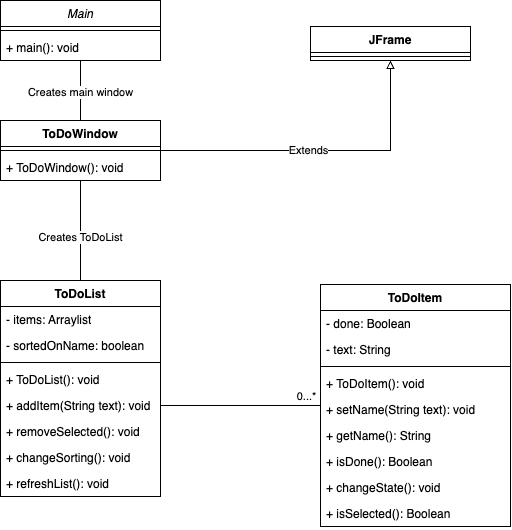

The diagram above was exported from draw.io. Its source (the exported page's mxGraphModel, read from the mxfile embedded in the PNG):
<mxGraphModel dx="838" dy="555" grid="1" gridSize="10" guides="1" tooltips="1" connect="1" arrows="1" fold="1" page="1" pageScale="1" pageWidth="827" pageHeight="1169" math="0" shadow="0">
  <root>
    <mxCell id="WIyWlLk6GJQsqaUBKTNV-0" />
    <mxCell id="WIyWlLk6GJQsqaUBKTNV-1" parent="WIyWlLk6GJQsqaUBKTNV-0" />
    <mxCell id="RcZO15KrOehZZR4QOtlL-4" style="edgeStyle=orthogonalEdgeStyle;rounded=0;orthogonalLoop=1;jettySize=auto;html=1;entryX=0.5;entryY=0;entryDx=0;entryDy=0;endArrow=none;endFill=0;" edge="1" parent="WIyWlLk6GJQsqaUBKTNV-1" source="zkfFHV4jXpPFQw0GAbJ--0" target="RcZO15KrOehZZR4QOtlL-0">
      <mxGeometry relative="1" as="geometry" />
    </mxCell>
    <mxCell id="RcZO15KrOehZZR4QOtlL-41" value="Creates main window" style="edgeLabel;html=1;align=center;verticalAlign=middle;resizable=0;points=[];" vertex="1" connectable="0" parent="RcZO15KrOehZZR4QOtlL-4">
      <mxGeometry x="0.05" relative="1" as="geometry">
        <mxPoint as="offset" />
      </mxGeometry>
    </mxCell>
    <mxCell id="zkfFHV4jXpPFQw0GAbJ--0" value="Main" style="swimlane;fontStyle=2;align=center;verticalAlign=top;childLayout=stackLayout;horizontal=1;startSize=26;horizontalStack=0;resizeParent=1;resizeLast=0;collapsible=1;marginBottom=0;rounded=0;shadow=0;strokeWidth=1;" parent="WIyWlLk6GJQsqaUBKTNV-1" vertex="1">
      <mxGeometry x="220" y="120" width="160" height="60" as="geometry">
        <mxRectangle x="230" y="140" width="160" height="26" as="alternateBounds" />
      </mxGeometry>
    </mxCell>
    <mxCell id="zkfFHV4jXpPFQw0GAbJ--4" value="" style="line;html=1;strokeWidth=1;align=left;verticalAlign=middle;spacingTop=-1;spacingLeft=3;spacingRight=3;rotatable=0;labelPosition=right;points=[];portConstraint=eastwest;" parent="zkfFHV4jXpPFQw0GAbJ--0" vertex="1">
      <mxGeometry y="26" width="160" height="8" as="geometry" />
    </mxCell>
    <mxCell id="zkfFHV4jXpPFQw0GAbJ--5" value="+ main(): void" style="text;align=left;verticalAlign=top;spacingLeft=4;spacingRight=4;overflow=hidden;rotatable=0;points=[[0,0.5],[1,0.5]];portConstraint=eastwest;" parent="zkfFHV4jXpPFQw0GAbJ--0" vertex="1">
      <mxGeometry y="34" width="160" height="26" as="geometry" />
    </mxCell>
    <mxCell id="RcZO15KrOehZZR4QOtlL-9" style="edgeStyle=orthogonalEdgeStyle;rounded=0;orthogonalLoop=1;jettySize=auto;html=1;endArrow=block;endFill=0;" edge="1" parent="WIyWlLk6GJQsqaUBKTNV-1" source="RcZO15KrOehZZR4QOtlL-0" target="RcZO15KrOehZZR4QOtlL-5">
      <mxGeometry relative="1" as="geometry" />
    </mxCell>
    <mxCell id="RcZO15KrOehZZR4QOtlL-10" value="Extends" style="edgeLabel;html=1;align=center;verticalAlign=middle;resizable=0;points=[];" vertex="1" connectable="0" parent="RcZO15KrOehZZR4QOtlL-9">
      <mxGeometry x="-0.0805" relative="1" as="geometry">
        <mxPoint as="offset" />
      </mxGeometry>
    </mxCell>
    <mxCell id="RcZO15KrOehZZR4QOtlL-27" style="edgeStyle=orthogonalEdgeStyle;rounded=0;orthogonalLoop=1;jettySize=auto;html=1;entryX=0.5;entryY=0;entryDx=0;entryDy=0;endArrow=none;endFill=0;" edge="1" parent="WIyWlLk6GJQsqaUBKTNV-1" source="RcZO15KrOehZZR4QOtlL-0" target="RcZO15KrOehZZR4QOtlL-11">
      <mxGeometry relative="1" as="geometry" />
    </mxCell>
    <mxCell id="RcZO15KrOehZZR4QOtlL-43" value="Creates ToDoList" style="edgeLabel;html=1;align=center;verticalAlign=middle;resizable=0;points=[];" vertex="1" connectable="0" parent="RcZO15KrOehZZR4QOtlL-27">
      <mxGeometry x="0.1309" relative="1" as="geometry">
        <mxPoint as="offset" />
      </mxGeometry>
    </mxCell>
    <mxCell id="RcZO15KrOehZZR4QOtlL-0" value="ToDoWindow" style="swimlane;fontStyle=1;align=center;verticalAlign=top;childLayout=stackLayout;horizontal=1;startSize=26;horizontalStack=0;resizeParent=1;resizeParentMax=0;resizeLast=0;collapsible=1;marginBottom=0;whiteSpace=wrap;html=1;" vertex="1" parent="WIyWlLk6GJQsqaUBKTNV-1">
      <mxGeometry x="220" y="240" width="160" height="60" as="geometry" />
    </mxCell>
    <mxCell id="RcZO15KrOehZZR4QOtlL-2" value="" style="line;strokeWidth=1;fillColor=none;align=left;verticalAlign=middle;spacingTop=-1;spacingLeft=3;spacingRight=3;rotatable=0;labelPosition=right;points=[];portConstraint=eastwest;strokeColor=inherit;" vertex="1" parent="RcZO15KrOehZZR4QOtlL-0">
      <mxGeometry y="26" width="160" height="8" as="geometry" />
    </mxCell>
    <mxCell id="RcZO15KrOehZZR4QOtlL-3" value="+ ToDoWindow(): void" style="text;strokeColor=none;fillColor=none;align=left;verticalAlign=top;spacingLeft=4;spacingRight=4;overflow=hidden;rotatable=0;points=[[0,0.5],[1,0.5]];portConstraint=eastwest;whiteSpace=wrap;html=1;" vertex="1" parent="RcZO15KrOehZZR4QOtlL-0">
      <mxGeometry y="34" width="160" height="26" as="geometry" />
    </mxCell>
    <mxCell id="RcZO15KrOehZZR4QOtlL-5" value="JFrame" style="swimlane;fontStyle=1;align=center;verticalAlign=top;childLayout=stackLayout;horizontal=1;startSize=26;horizontalStack=0;resizeParent=1;resizeParentMax=0;resizeLast=0;collapsible=1;marginBottom=0;whiteSpace=wrap;html=1;" vertex="1" parent="WIyWlLk6GJQsqaUBKTNV-1">
      <mxGeometry x="530" y="146" width="160" height="34" as="geometry" />
    </mxCell>
    <mxCell id="RcZO15KrOehZZR4QOtlL-7" value="" style="line;strokeWidth=1;fillColor=none;align=left;verticalAlign=middle;spacingTop=-1;spacingLeft=3;spacingRight=3;rotatable=0;labelPosition=right;points=[];portConstraint=eastwest;strokeColor=inherit;" vertex="1" parent="RcZO15KrOehZZR4QOtlL-5">
      <mxGeometry y="26" width="160" height="8" as="geometry" />
    </mxCell>
    <mxCell id="RcZO15KrOehZZR4QOtlL-11" value="ToDoList" style="swimlane;fontStyle=1;align=center;verticalAlign=top;childLayout=stackLayout;horizontal=1;startSize=26;horizontalStack=0;resizeParent=1;resizeParentMax=0;resizeLast=0;collapsible=1;marginBottom=0;whiteSpace=wrap;html=1;" vertex="1" parent="WIyWlLk6GJQsqaUBKTNV-1">
      <mxGeometry x="220" y="400" width="160" height="216" as="geometry" />
    </mxCell>
    <mxCell id="RcZO15KrOehZZR4QOtlL-12" value="- items: Arraylist" style="text;strokeColor=none;fillColor=none;align=left;verticalAlign=top;spacingLeft=4;spacingRight=4;overflow=hidden;rotatable=0;points=[[0,0.5],[1,0.5]];portConstraint=eastwest;whiteSpace=wrap;html=1;" vertex="1" parent="RcZO15KrOehZZR4QOtlL-11">
      <mxGeometry y="26" width="160" height="26" as="geometry" />
    </mxCell>
    <mxCell id="RcZO15KrOehZZR4QOtlL-15" value="-&amp;nbsp;sortedOnName: boolean" style="text;strokeColor=none;fillColor=none;align=left;verticalAlign=top;spacingLeft=4;spacingRight=4;overflow=hidden;rotatable=0;points=[[0,0.5],[1,0.5]];portConstraint=eastwest;whiteSpace=wrap;html=1;" vertex="1" parent="RcZO15KrOehZZR4QOtlL-11">
      <mxGeometry y="52" width="160" height="26" as="geometry" />
    </mxCell>
    <mxCell id="RcZO15KrOehZZR4QOtlL-13" value="" style="line;strokeWidth=1;fillColor=none;align=left;verticalAlign=middle;spacingTop=-1;spacingLeft=3;spacingRight=3;rotatable=0;labelPosition=right;points=[];portConstraint=eastwest;strokeColor=inherit;" vertex="1" parent="RcZO15KrOehZZR4QOtlL-11">
      <mxGeometry y="78" width="160" height="8" as="geometry" />
    </mxCell>
    <mxCell id="RcZO15KrOehZZR4QOtlL-14" value="+ ToDoList(): void" style="text;strokeColor=none;fillColor=none;align=left;verticalAlign=top;spacingLeft=4;spacingRight=4;overflow=hidden;rotatable=0;points=[[0,0.5],[1,0.5]];portConstraint=eastwest;whiteSpace=wrap;html=1;" vertex="1" parent="RcZO15KrOehZZR4QOtlL-11">
      <mxGeometry y="86" width="160" height="26" as="geometry" />
    </mxCell>
    <mxCell id="RcZO15KrOehZZR4QOtlL-16" value="+&amp;nbsp;addItem(String text): void" style="text;strokeColor=none;fillColor=none;align=left;verticalAlign=top;spacingLeft=4;spacingRight=4;overflow=hidden;rotatable=0;points=[[0,0.5],[1,0.5]];portConstraint=eastwest;whiteSpace=wrap;html=1;" vertex="1" parent="RcZO15KrOehZZR4QOtlL-11">
      <mxGeometry y="112" width="160" height="26" as="geometry" />
    </mxCell>
    <mxCell id="RcZO15KrOehZZR4QOtlL-17" value="+&amp;nbsp;removeSelected(): void" style="text;strokeColor=none;fillColor=none;align=left;verticalAlign=top;spacingLeft=4;spacingRight=4;overflow=hidden;rotatable=0;points=[[0,0.5],[1,0.5]];portConstraint=eastwest;whiteSpace=wrap;html=1;" vertex="1" parent="RcZO15KrOehZZR4QOtlL-11">
      <mxGeometry y="138" width="160" height="26" as="geometry" />
    </mxCell>
    <mxCell id="RcZO15KrOehZZR4QOtlL-25" value="+&amp;nbsp;changeSorting(): void" style="text;strokeColor=none;fillColor=none;align=left;verticalAlign=top;spacingLeft=4;spacingRight=4;overflow=hidden;rotatable=0;points=[[0,0.5],[1,0.5]];portConstraint=eastwest;whiteSpace=wrap;html=1;" vertex="1" parent="RcZO15KrOehZZR4QOtlL-11">
      <mxGeometry y="164" width="160" height="26" as="geometry" />
    </mxCell>
    <mxCell id="RcZO15KrOehZZR4QOtlL-26" value="+&amp;nbsp;refreshList(): void" style="text;strokeColor=none;fillColor=none;align=left;verticalAlign=top;spacingLeft=4;spacingRight=4;overflow=hidden;rotatable=0;points=[[0,0.5],[1,0.5]];portConstraint=eastwest;whiteSpace=wrap;html=1;" vertex="1" parent="RcZO15KrOehZZR4QOtlL-11">
      <mxGeometry y="190" width="160" height="26" as="geometry" />
    </mxCell>
    <mxCell id="RcZO15KrOehZZR4QOtlL-28" value="ToDoItem" style="swimlane;fontStyle=1;align=center;verticalAlign=top;childLayout=stackLayout;horizontal=1;startSize=26;horizontalStack=0;resizeParent=1;resizeParentMax=0;resizeLast=0;collapsible=1;marginBottom=0;whiteSpace=wrap;html=1;" vertex="1" parent="WIyWlLk6GJQsqaUBKTNV-1">
      <mxGeometry x="540" y="404" width="190" height="242" as="geometry" />
    </mxCell>
    <mxCell id="RcZO15KrOehZZR4QOtlL-29" value="- done: Boolean" style="text;strokeColor=none;fillColor=none;align=left;verticalAlign=top;spacingLeft=4;spacingRight=4;overflow=hidden;rotatable=0;points=[[0,0.5],[1,0.5]];portConstraint=eastwest;whiteSpace=wrap;html=1;" vertex="1" parent="RcZO15KrOehZZR4QOtlL-28">
      <mxGeometry y="26" width="190" height="26" as="geometry" />
    </mxCell>
    <mxCell id="RcZO15KrOehZZR4QOtlL-32" value="-&amp;nbsp;text: String" style="text;strokeColor=none;fillColor=none;align=left;verticalAlign=top;spacingLeft=4;spacingRight=4;overflow=hidden;rotatable=0;points=[[0,0.5],[1,0.5]];portConstraint=eastwest;whiteSpace=wrap;html=1;" vertex="1" parent="RcZO15KrOehZZR4QOtlL-28">
      <mxGeometry y="52" width="190" height="26" as="geometry" />
    </mxCell>
    <mxCell id="RcZO15KrOehZZR4QOtlL-30" value="" style="line;strokeWidth=1;fillColor=none;align=left;verticalAlign=middle;spacingTop=-1;spacingLeft=3;spacingRight=3;rotatable=0;labelPosition=right;points=[];portConstraint=eastwest;strokeColor=inherit;" vertex="1" parent="RcZO15KrOehZZR4QOtlL-28">
      <mxGeometry y="78" width="190" height="8" as="geometry" />
    </mxCell>
    <mxCell id="RcZO15KrOehZZR4QOtlL-31" value="+&amp;nbsp;ToDoItem(): void" style="text;strokeColor=none;fillColor=none;align=left;verticalAlign=top;spacingLeft=4;spacingRight=4;overflow=hidden;rotatable=0;points=[[0,0.5],[1,0.5]];portConstraint=eastwest;whiteSpace=wrap;html=1;" vertex="1" parent="RcZO15KrOehZZR4QOtlL-28">
      <mxGeometry y="86" width="190" height="26" as="geometry" />
    </mxCell>
    <mxCell id="RcZO15KrOehZZR4QOtlL-34" value="+&amp;nbsp;setName(String text): void" style="text;strokeColor=none;fillColor=none;align=left;verticalAlign=top;spacingLeft=4;spacingRight=4;overflow=hidden;rotatable=0;points=[[0,0.5],[1,0.5]];portConstraint=eastwest;whiteSpace=wrap;html=1;" vertex="1" parent="RcZO15KrOehZZR4QOtlL-28">
      <mxGeometry y="112" width="190" height="26" as="geometry" />
    </mxCell>
    <mxCell id="RcZO15KrOehZZR4QOtlL-36" value="+&amp;nbsp;getName(): String" style="text;strokeColor=none;fillColor=none;align=left;verticalAlign=top;spacingLeft=4;spacingRight=4;overflow=hidden;rotatable=0;points=[[0,0.5],[1,0.5]];portConstraint=eastwest;whiteSpace=wrap;html=1;" vertex="1" parent="RcZO15KrOehZZR4QOtlL-28">
      <mxGeometry y="138" width="190" height="26" as="geometry" />
    </mxCell>
    <mxCell id="RcZO15KrOehZZR4QOtlL-37" value="+&amp;nbsp;isDone(): Boolean" style="text;strokeColor=none;fillColor=none;align=left;verticalAlign=top;spacingLeft=4;spacingRight=4;overflow=hidden;rotatable=0;points=[[0,0.5],[1,0.5]];portConstraint=eastwest;whiteSpace=wrap;html=1;" vertex="1" parent="RcZO15KrOehZZR4QOtlL-28">
      <mxGeometry y="164" width="190" height="26" as="geometry" />
    </mxCell>
    <mxCell id="RcZO15KrOehZZR4QOtlL-38" value="+&amp;nbsp;changeState&lt;span style=&quot;background-color: initial;&quot;&gt;(): void&lt;/span&gt;" style="text;strokeColor=none;fillColor=none;align=left;verticalAlign=top;spacingLeft=4;spacingRight=4;overflow=hidden;rotatable=0;points=[[0,0.5],[1,0.5]];portConstraint=eastwest;whiteSpace=wrap;html=1;" vertex="1" parent="RcZO15KrOehZZR4QOtlL-28">
      <mxGeometry y="190" width="190" height="26" as="geometry" />
    </mxCell>
    <mxCell id="RcZO15KrOehZZR4QOtlL-39" value="+&amp;nbsp;isSelected&lt;span style=&quot;background-color: initial;&quot;&gt;(): Boolean&lt;/span&gt;" style="text;strokeColor=none;fillColor=none;align=left;verticalAlign=top;spacingLeft=4;spacingRight=4;overflow=hidden;rotatable=0;points=[[0,0.5],[1,0.5]];portConstraint=eastwest;whiteSpace=wrap;html=1;" vertex="1" parent="RcZO15KrOehZZR4QOtlL-28">
      <mxGeometry y="216" width="190" height="26" as="geometry" />
    </mxCell>
    <mxCell id="RcZO15KrOehZZR4QOtlL-40" style="edgeStyle=orthogonalEdgeStyle;rounded=0;orthogonalLoop=1;jettySize=auto;html=1;entryX=0;entryY=0.5;entryDx=0;entryDy=0;endArrow=none;endFill=0;" edge="1" parent="WIyWlLk6GJQsqaUBKTNV-1" source="RcZO15KrOehZZR4QOtlL-16" target="RcZO15KrOehZZR4QOtlL-28">
      <mxGeometry relative="1" as="geometry" />
    </mxCell>
    <mxCell id="RcZO15KrOehZZR4QOtlL-42" value="0...*" style="edgeLabel;html=1;align=center;verticalAlign=middle;resizable=0;points=[];" vertex="1" connectable="0" parent="RcZO15KrOehZZR4QOtlL-40">
      <mxGeometry x="0.8548" y="2" relative="1" as="geometry">
        <mxPoint x="-3" y="-7" as="offset" />
      </mxGeometry>
    </mxCell>
  </root>
</mxGraphModel>